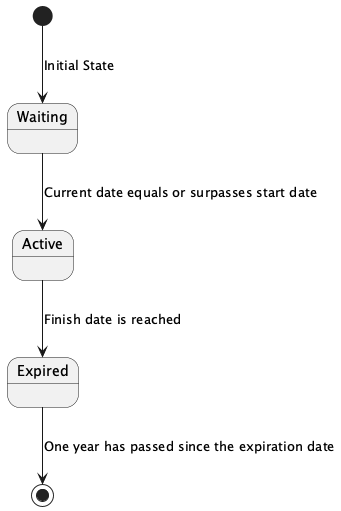

The diagram above was rendered by PlantUML. Its source (embedded in the PNG):
@startuml

[*] --> Waiting : Initial State

Waiting --> Active : Current date equals or surpasses start date

Active --> Expired : Finish date is reached

Expired --> [*] : One year has passed since the expiration date

@enduml